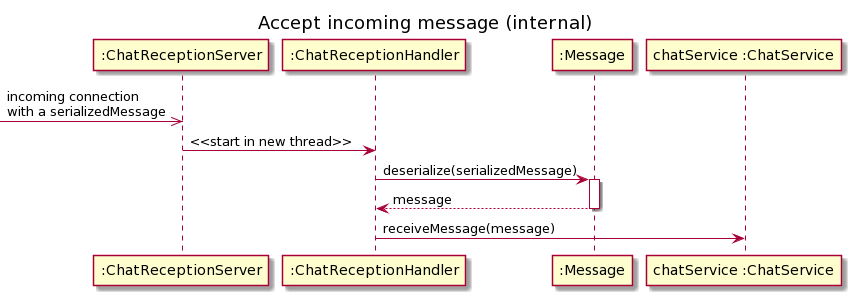

The diagram above was rendered by PlantUML. Its source (embedded in the PNG):
@startuml
title Accept incoming message (internal)

participant ":ChatReceptionServer" as crs
participant ":ChatReceptionHandler" as crh
participant ":Message" as m
participant "chatService :ChatService" as cs

[->> crs : incoming connection\nwith a serializedMessage
crs -> crh : <<start in new thread>>

crh -> m : deserialize(serializedMessage)
activate m
m --> crh : message
deactivate m

crh -> cs : receiveMessage(message)
@enduml